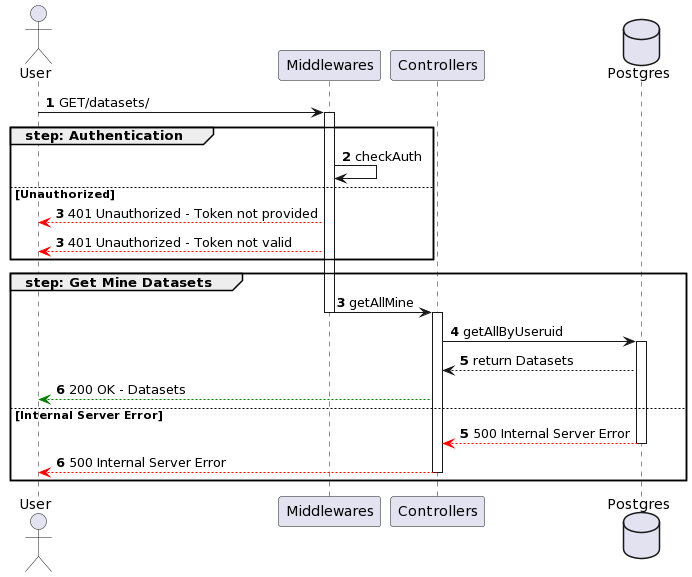

The diagram above was rendered by PlantUML. Its source (embedded in the PNG):
@startuml
actor User

participant Middlewares
participant Controllers
database Postgres

autonumber 
User -> Middlewares ++: GET/datasets/
group step: Authentication
    Middlewares -> Middlewares : checkAuth
else Unauthorized
    autonumber 3
    Middlewares --[#red]> User : 401 Unauthorized - Token not provided
    autonumber 3
    Middlewares --[#red]> User : 401 Unauthorized - Token not valid
end

group step: Get Mine Datasets   
    autonumber 3
    Middlewares -> Controllers --++: getAllMine
    Controllers -> Postgres ++: getAllByUseruid
    Postgres --> Controllers : return Datasets
    Controllers --[#green]> User : 200 OK - Datasets
else Internal Server Error
    autonumber 5
    Postgres --[#red]> Controllers --: 500 Internal Server Error
    Controllers --[#red]> User --: 500 Internal Server Error
end
@enduml